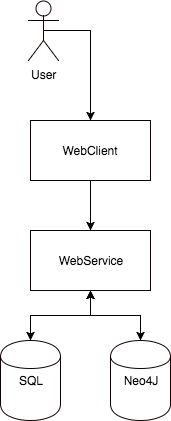

The diagram above was exported from draw.io. Its source (the exported page's mxGraphModel, read from the mxfile embedded in the PNG):
<mxGraphModel dx="786" dy="358" grid="1" gridSize="10" guides="1" tooltips="1" connect="1" arrows="1" fold="1" page="1" pageScale="1" pageWidth="826" pageHeight="1169" background="#ffffff" math="0" shadow="0">
  <root>
    <mxCell id="0" />
    <mxCell id="1" parent="0" />
    <mxCell id="791339754a57dcb5-1" value="SQL" style="shape=cylinder;whiteSpace=wrap;html=1;rounded=0;strokeColor=#140000;align=center;" vertex="1" parent="1">
      <mxGeometry x="260" y="460" width="60" height="80" as="geometry" />
    </mxCell>
    <mxCell id="791339754a57dcb5-2" value="Neo4J" style="shape=cylinder;whiteSpace=wrap;html=1;rounded=0;strokeColor=#140000;align=center;" vertex="1" parent="1">
      <mxGeometry x="370" y="460" width="60" height="80" as="geometry" />
    </mxCell>
    <mxCell id="791339754a57dcb5-8" style="edgeStyle=orthogonalEdgeStyle;rounded=0;html=1;exitX=0.5;exitY=1;entryX=0.5;entryY=0;startArrow=classic;startFill=1;endArrow=classic;endFill=1;jettySize=auto;orthogonalLoop=1;strokeWidth=1;" edge="1" parent="1" source="791339754a57dcb5-5" target="791339754a57dcb5-1">
      <mxGeometry relative="1" as="geometry" />
    </mxCell>
    <mxCell id="791339754a57dcb5-9" style="edgeStyle=orthogonalEdgeStyle;rounded=0;html=1;exitX=0.5;exitY=1;entryX=0.5;entryY=0;startArrow=classic;startFill=1;endArrow=classic;endFill=1;jettySize=auto;orthogonalLoop=1;strokeWidth=1;" edge="1" parent="1" source="791339754a57dcb5-5" target="791339754a57dcb5-2">
      <mxGeometry relative="1" as="geometry" />
    </mxCell>
    <mxCell id="791339754a57dcb5-5" value="WebService" style="whiteSpace=wrap;html=1;rounded=0;strokeColor=#140000;align=center;" vertex="1" parent="1">
      <mxGeometry x="290" y="350" width="120" height="60" as="geometry" />
    </mxCell>
    <mxCell id="791339754a57dcb5-7" style="edgeStyle=orthogonalEdgeStyle;rounded=0;html=1;exitX=0.5;exitY=1;entryX=0.5;entryY=0;startArrow=none;startFill=0;endArrow=classic;endFill=1;jettySize=auto;orthogonalLoop=1;strokeWidth=1;" edge="1" parent="1" source="791339754a57dcb5-6" target="791339754a57dcb5-5">
      <mxGeometry relative="1" as="geometry" />
    </mxCell>
    <mxCell id="791339754a57dcb5-6" value="WebClient" style="whiteSpace=wrap;html=1;rounded=0;strokeColor=#140000;align=center;" vertex="1" parent="1">
      <mxGeometry x="290" y="240" width="120" height="60" as="geometry" />
    </mxCell>
    <mxCell id="791339754a57dcb5-11" style="edgeStyle=orthogonalEdgeStyle;rounded=0;html=1;exitX=0.5;exitY=0.5;exitPerimeter=0;entryX=0.5;entryY=0;startArrow=none;startFill=0;endArrow=classic;endFill=1;jettySize=auto;orthogonalLoop=1;strokeWidth=1;" edge="1" parent="1" source="791339754a57dcb5-10" target="791339754a57dcb5-6">
      <mxGeometry relative="1" as="geometry">
        <Array as="points">
          <mxPoint x="350" y="150" />
        </Array>
      </mxGeometry>
    </mxCell>
    <mxCell id="791339754a57dcb5-10" value="User" style="shape=umlActor;verticalLabelPosition=bottom;labelBackgroundColor=#ffffff;verticalAlign=top;html=1;rounded=0;strokeColor=#140000;align=center;" vertex="1" parent="1">
      <mxGeometry x="288" y="120" width="30" height="60" as="geometry" />
    </mxCell>
  </root>
</mxGraphModel>